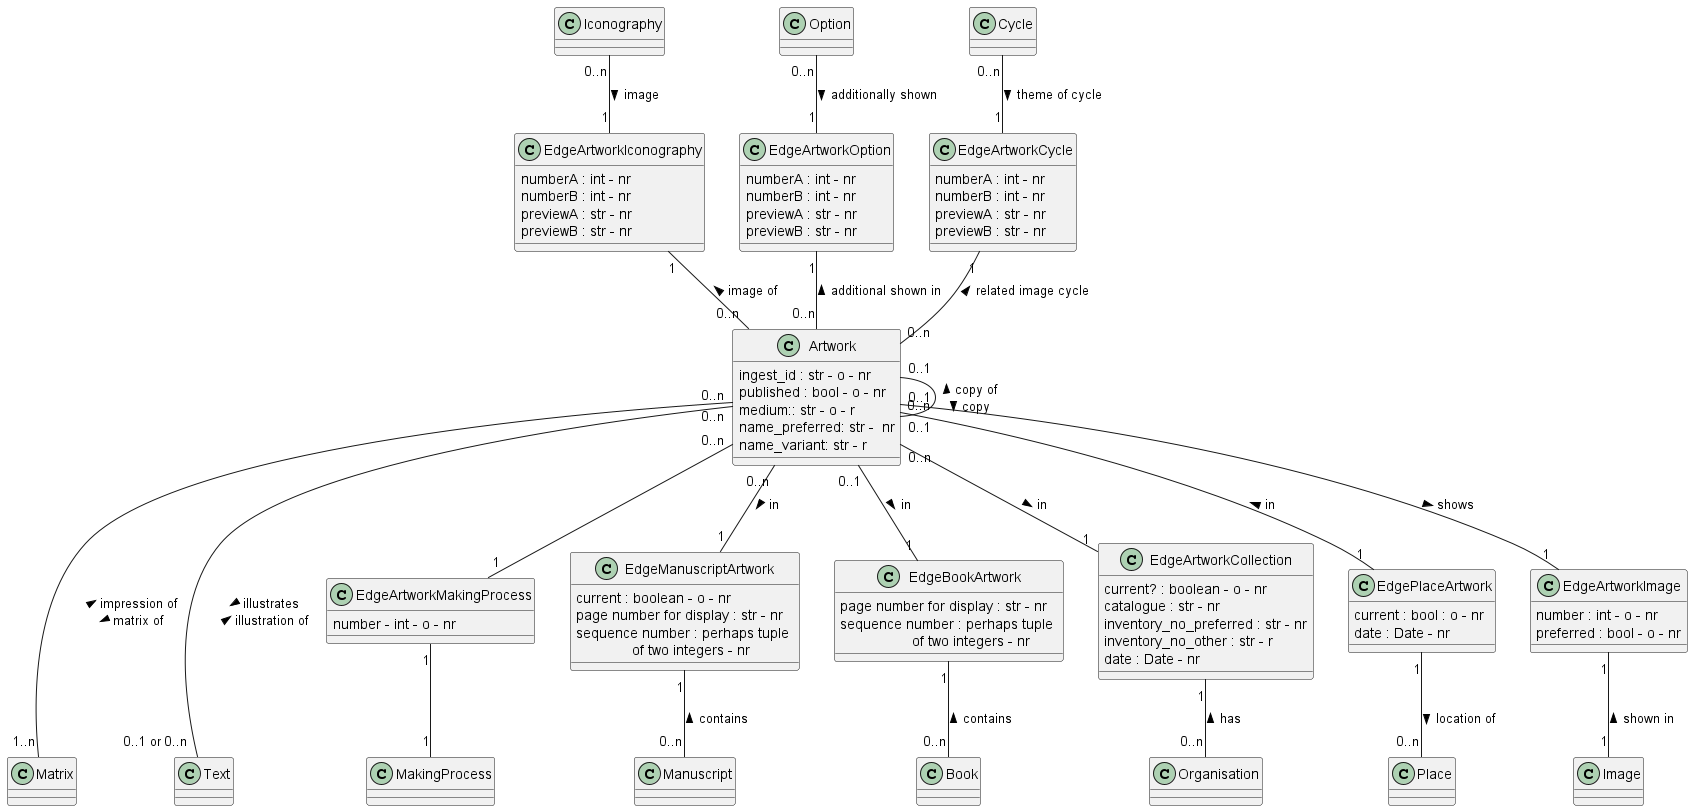

The diagram above was rendered by PlantUML. Its source (embedded in the PNG):
@startuml
Class Artwork
Artwork : ingest_id : str - o - nr
Artwork : published : bool - o - nr
Artwork : medium:: str - o - r
Artwork : name_preferred: str -  nr 
Artwork : name_variant: str - r



class MakingProcess

class Matrix

class Manuscript

class Book

class Place

class Organisation

class Text

class Iconography

class Option

class Cycle

class Image

class EdgeArtworkMakingProcess
EdgeArtworkMakingProcess : number - int - o - nr

class EdgeManuscriptArtwork
EdgeManuscriptArtwork : current : boolean - o - nr
EdgeManuscriptArtwork : page number for display : str - nr
EdgeManuscriptArtwork : sequence number : perhaps tuple \n              of two integers - nr

class EdgeBookArtwork
EdgeBookArtwork : page number for display : str - nr
EdgeBookArtwork : sequence number : perhaps tuple \n                  of two integers - nr

class EdgeArtworkCollection
EdgeArtworkCollection : current? : boolean - o - nr
EdgeArtworkCollection : catalogue : str - nr
EdgeArtworkCollection : inventory_no_preferred : str - nr
EdgeArtworkCollection : inventory_no_other : str - r
EdgeArtworkCollection : date : Date - nr

class EdgePlaceArtwork
EdgePlaceArtwork : current : bool : o - nr
EdgePlaceArtwork : date : Date - nr

class EdgeArtworkIconography
EdgeArtworkIconography : numberA : int - nr
EdgeArtworkIconography : numberB : int - nr
EdgeArtworkIconography : previewA : str - nr
EdgeArtworkIconography : previewB : str - nr

class EdgeArtworkOption
EdgeArtworkOption : numberA : int - nr
EdgeArtworkOption : numberB : int - nr
EdgeArtworkOption : previewA : str - nr
EdgeArtworkOption : previewB : str - nr

class EdgeArtworkCycle
EdgeArtworkCycle : numberA : int - nr
EdgeArtworkCycle : numberB : int - nr
EdgeArtworkCycle : previewA : str - nr
EdgeArtworkCycle : previewB : str - nr

class EdgeArtworkImage
EdgeArtworkImage : number : int - o - nr
EdgeArtworkImage : preferred : bool - o - nr

Iconography "0..n" -- "1" EdgeArtworkIconography : image >
EdgeArtworkIconography "1" -- "0..n" Artwork : image of <

Option "0..n" -- "1" EdgeArtworkOption : additionally shown >
EdgeArtworkOption "1" -- "0..n" Artwork : additional shown in <

Cycle "0..n" -- "1" EdgeArtworkCycle : theme of cycle >
EdgeArtworkCycle "1" -- "0..n" Artwork : related image cycle <

Artwork "0..n" -- "1" EdgeArtworkMakingProcess
EdgeArtworkMakingProcess "1" -- "1" MakingProcess

Artwork "0..n" --- "1..n" Matrix : < impression of \n matrix of >

Artwork "0..n" -- "1" EdgePlaceArtwork : < in
EdgePlaceArtwork  "1" -- "0..n" Place :  location of  >

Artwork "0..n" -- "1" EdgeArtworkCollection : in >
EdgeArtworkCollection "1" -- "0..n" Organisation : has  <

Artwork "0..n" -- "1" EdgeManuscriptArtwork : in > 
EdgeManuscriptArtwork "1" -- "0..n" Manuscript : contains <

Artwork "0..1" -- "1" EdgeBookArtwork : in > 
EdgeBookArtwork "1" -- "0..n" Book : contains <

Artwork "0..n" --- "0..1 or 0..n" Text : > illustrates \n illustration of <

Artwork "0..1" -- "0..1" Artwork : < copy of \n copy >

Artwork "0..1" -- "1" EdgeArtworkImage : > shows 
EdgeArtworkImage "1" -- "1" Image : < shown in



@enduml